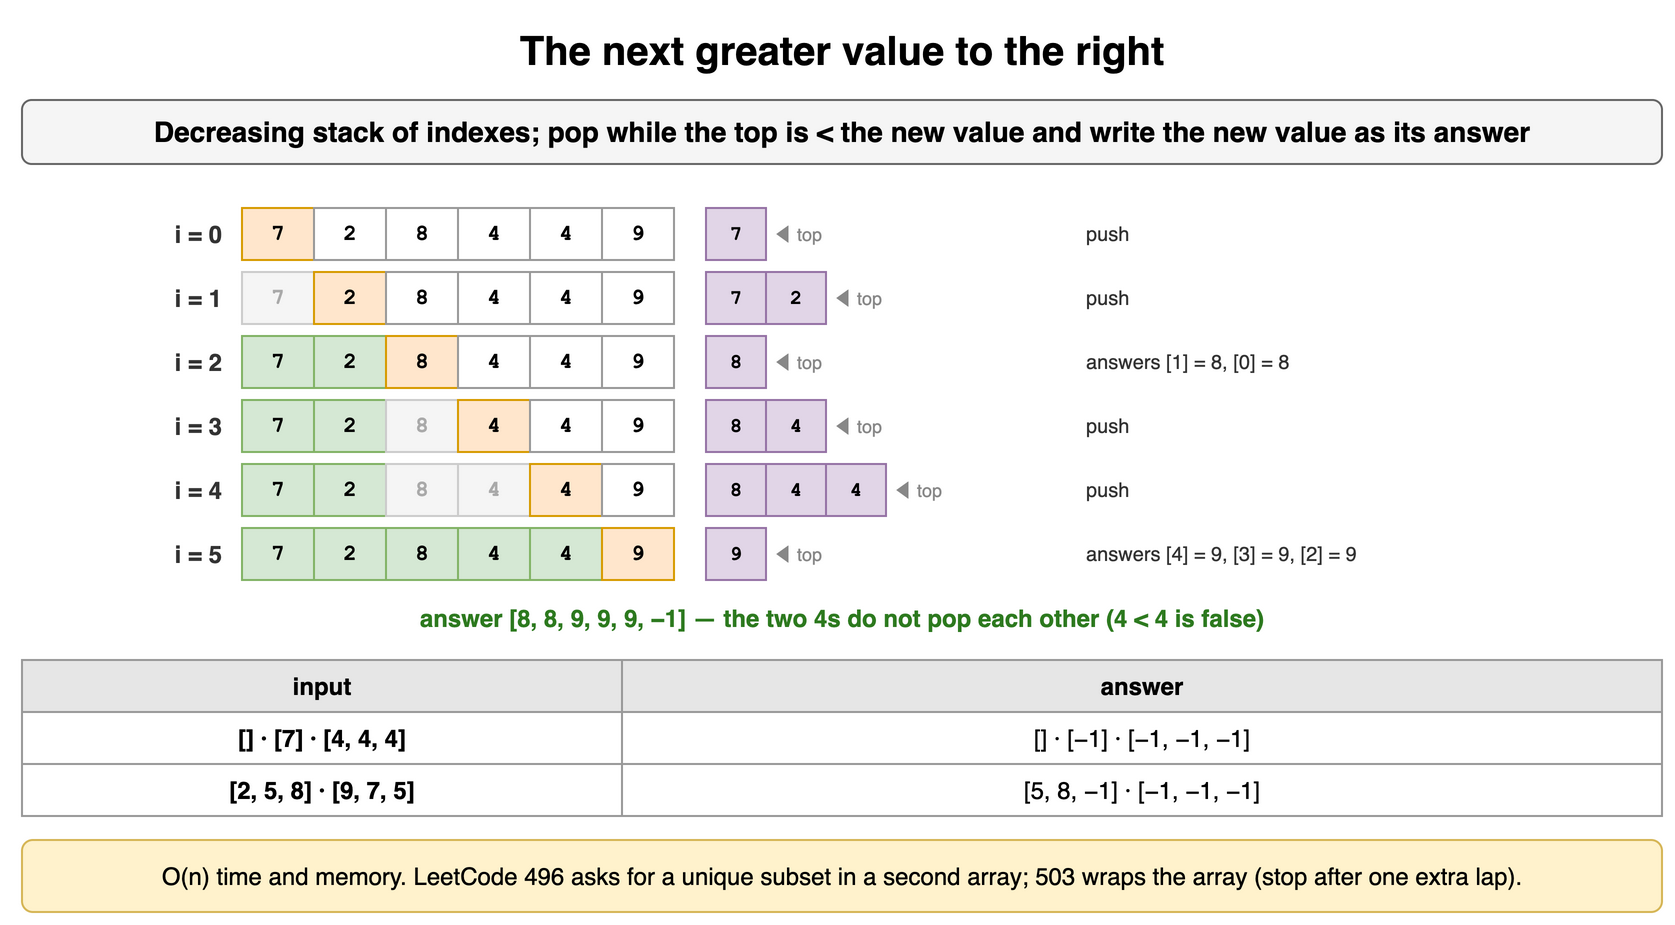

The diagram above was exported from draw.io. Its source (the exported page's mxGraphModel, read from the mxfile embedded in the PNG):
<mxGraphModel dx="900" dy="470" grid="1" gridSize="10" guides="1" tooltips="1" connect="1" arrows="1" fold="1" page="1" pageScale="1" pageWidth="900" pageHeight="470" math="0" shadow="0">
  <root>
    <mxCell id="0" />
    <mxCell id="1" parent="0" />
    <mxCell id="s71" value="The next greater value to the right" style="text;html=1;align=center;verticalAlign=middle;whiteSpace=wrap;fontSize=20;fontStyle=1;" vertex="1" parent="1">
      <mxGeometry x="40" y="10" width="820" height="30" as="geometry" />
    </mxCell>
    <mxCell id="s72" value="Decreasing stack of indexes; pop while the top is &lt; the new value and write the new value as its answer" style="rounded=1;whiteSpace=wrap;html=1;fillColor=#f5f5f5;strokeColor=#666666;fontStyle=1;fontSize=14;" vertex="1" parent="1">
      <mxGeometry x="40" y="50" width="820" height="32" as="geometry" />
    </mxCell>
    <mxCell id="s73" value="7" style="rounded=0;whiteSpace=wrap;html=1;fontFamily=Courier New;fontStyle=1;fontSize=13;fillColor=#ffe6cc;strokeColor=#d79b00;fontSize=11;" vertex="1" parent="1">
      <mxGeometry x="150" y="104" width="36" height="26" as="geometry" />
    </mxCell>
    <mxCell id="s74" value="2" style="rounded=0;whiteSpace=wrap;html=1;fontFamily=Courier New;fontStyle=1;fontSize=13;fillColor=#ffffff;strokeColor=#999999;fontSize=11;" vertex="1" parent="1">
      <mxGeometry x="186" y="104" width="36" height="26" as="geometry" />
    </mxCell>
    <mxCell id="s75" value="8" style="rounded=0;whiteSpace=wrap;html=1;fontFamily=Courier New;fontStyle=1;fontSize=13;fillColor=#ffffff;strokeColor=#999999;fontSize=11;" vertex="1" parent="1">
      <mxGeometry x="222" y="104" width="36" height="26" as="geometry" />
    </mxCell>
    <mxCell id="s76" value="4" style="rounded=0;whiteSpace=wrap;html=1;fontFamily=Courier New;fontStyle=1;fontSize=13;fillColor=#ffffff;strokeColor=#999999;fontSize=11;" vertex="1" parent="1">
      <mxGeometry x="258" y="104" width="36" height="26" as="geometry" />
    </mxCell>
    <mxCell id="s77" value="4" style="rounded=0;whiteSpace=wrap;html=1;fontFamily=Courier New;fontStyle=1;fontSize=13;fillColor=#ffffff;strokeColor=#999999;fontSize=11;" vertex="1" parent="1">
      <mxGeometry x="294" y="104" width="36" height="26" as="geometry" />
    </mxCell>
    <mxCell id="s78" value="9" style="rounded=0;whiteSpace=wrap;html=1;fontFamily=Courier New;fontStyle=1;fontSize=13;fillColor=#ffffff;strokeColor=#999999;fontSize=11;" vertex="1" parent="1">
      <mxGeometry x="330" y="104" width="36" height="26" as="geometry" />
    </mxCell>
    <mxCell id="s79" value="i = 0" style="text;html=1;whiteSpace=wrap;fontSize=11;align=right;verticalAlign=middle;fontSize=12;fontColor=#333333;fontStyle=1;" vertex="1" parent="1">
      <mxGeometry x="62" y="104" width="80" height="26" as="geometry" />
    </mxCell>
    <mxCell id="s710" value="7" style="rounded=0;whiteSpace=wrap;html=1;fontFamily=Courier New;fontStyle=1;fontSize=13;fillColor=#e1d5e7;strokeColor=#9673a6;fontSize=10;" vertex="1" parent="1">
      <mxGeometry x="382" y="104" width="30" height="26" as="geometry" />
    </mxCell>
    <mxCell id="s711" value="◀ top" style="text;html=1;whiteSpace=wrap;fontSize=11;align=left;verticalAlign=middle;fontSize=9;fontColor=#888888;" vertex="1" parent="1">
      <mxGeometry x="414" y="104" width="44" height="26" as="geometry" />
    </mxCell>
    <mxCell id="s712" value="push" style="text;html=1;whiteSpace=wrap;fontSize=11;align=left;verticalAlign=middle;fontSize=10;fontColor=#333333;" vertex="1" parent="1">
      <mxGeometry x="570" y="104" width="290" height="26" as="geometry" />
    </mxCell>
    <mxCell id="s713" value="7" style="rounded=0;whiteSpace=wrap;html=1;fontFamily=Courier New;fontStyle=1;fontSize=13;fillColor=#f5f5f5;strokeColor=#cccccc;fontSize=11;fontColor=#aaaaaa;" vertex="1" parent="1">
      <mxGeometry x="150" y="136" width="36" height="26" as="geometry" />
    </mxCell>
    <mxCell id="s714" value="2" style="rounded=0;whiteSpace=wrap;html=1;fontFamily=Courier New;fontStyle=1;fontSize=13;fillColor=#ffe6cc;strokeColor=#d79b00;fontSize=11;" vertex="1" parent="1">
      <mxGeometry x="186" y="136" width="36" height="26" as="geometry" />
    </mxCell>
    <mxCell id="s715" value="8" style="rounded=0;whiteSpace=wrap;html=1;fontFamily=Courier New;fontStyle=1;fontSize=13;fillColor=#ffffff;strokeColor=#999999;fontSize=11;" vertex="1" parent="1">
      <mxGeometry x="222" y="136" width="36" height="26" as="geometry" />
    </mxCell>
    <mxCell id="s716" value="4" style="rounded=0;whiteSpace=wrap;html=1;fontFamily=Courier New;fontStyle=1;fontSize=13;fillColor=#ffffff;strokeColor=#999999;fontSize=11;" vertex="1" parent="1">
      <mxGeometry x="258" y="136" width="36" height="26" as="geometry" />
    </mxCell>
    <mxCell id="s717" value="4" style="rounded=0;whiteSpace=wrap;html=1;fontFamily=Courier New;fontStyle=1;fontSize=13;fillColor=#ffffff;strokeColor=#999999;fontSize=11;" vertex="1" parent="1">
      <mxGeometry x="294" y="136" width="36" height="26" as="geometry" />
    </mxCell>
    <mxCell id="s718" value="9" style="rounded=0;whiteSpace=wrap;html=1;fontFamily=Courier New;fontStyle=1;fontSize=13;fillColor=#ffffff;strokeColor=#999999;fontSize=11;" vertex="1" parent="1">
      <mxGeometry x="330" y="136" width="36" height="26" as="geometry" />
    </mxCell>
    <mxCell id="s719" value="i = 1" style="text;html=1;whiteSpace=wrap;fontSize=11;align=right;verticalAlign=middle;fontSize=12;fontColor=#333333;fontStyle=1;" vertex="1" parent="1">
      <mxGeometry x="62" y="136" width="80" height="26" as="geometry" />
    </mxCell>
    <mxCell id="s720" value="7" style="rounded=0;whiteSpace=wrap;html=1;fontFamily=Courier New;fontStyle=1;fontSize=13;fillColor=#e1d5e7;strokeColor=#9673a6;fontSize=10;" vertex="1" parent="1">
      <mxGeometry x="382" y="136" width="30" height="26" as="geometry" />
    </mxCell>
    <mxCell id="s721" value="2" style="rounded=0;whiteSpace=wrap;html=1;fontFamily=Courier New;fontStyle=1;fontSize=13;fillColor=#e1d5e7;strokeColor=#9673a6;fontSize=10;" vertex="1" parent="1">
      <mxGeometry x="412" y="136" width="30" height="26" as="geometry" />
    </mxCell>
    <mxCell id="s722" value="◀ top" style="text;html=1;whiteSpace=wrap;fontSize=11;align=left;verticalAlign=middle;fontSize=9;fontColor=#888888;" vertex="1" parent="1">
      <mxGeometry x="444" y="136" width="44" height="26" as="geometry" />
    </mxCell>
    <mxCell id="s723" value="push" style="text;html=1;whiteSpace=wrap;fontSize=11;align=left;verticalAlign=middle;fontSize=10;fontColor=#333333;" vertex="1" parent="1">
      <mxGeometry x="570" y="136" width="290" height="26" as="geometry" />
    </mxCell>
    <mxCell id="s724" value="7" style="rounded=0;whiteSpace=wrap;html=1;fontFamily=Courier New;fontStyle=1;fontSize=13;fillColor=#d5e8d4;strokeColor=#82b366;fontSize=11;" vertex="1" parent="1">
      <mxGeometry x="150" y="168" width="36" height="26" as="geometry" />
    </mxCell>
    <mxCell id="s725" value="2" style="rounded=0;whiteSpace=wrap;html=1;fontFamily=Courier New;fontStyle=1;fontSize=13;fillColor=#d5e8d4;strokeColor=#82b366;fontSize=11;" vertex="1" parent="1">
      <mxGeometry x="186" y="168" width="36" height="26" as="geometry" />
    </mxCell>
    <mxCell id="s726" value="8" style="rounded=0;whiteSpace=wrap;html=1;fontFamily=Courier New;fontStyle=1;fontSize=13;fillColor=#ffe6cc;strokeColor=#d79b00;fontSize=11;" vertex="1" parent="1">
      <mxGeometry x="222" y="168" width="36" height="26" as="geometry" />
    </mxCell>
    <mxCell id="s727" value="4" style="rounded=0;whiteSpace=wrap;html=1;fontFamily=Courier New;fontStyle=1;fontSize=13;fillColor=#ffffff;strokeColor=#999999;fontSize=11;" vertex="1" parent="1">
      <mxGeometry x="258" y="168" width="36" height="26" as="geometry" />
    </mxCell>
    <mxCell id="s728" value="4" style="rounded=0;whiteSpace=wrap;html=1;fontFamily=Courier New;fontStyle=1;fontSize=13;fillColor=#ffffff;strokeColor=#999999;fontSize=11;" vertex="1" parent="1">
      <mxGeometry x="294" y="168" width="36" height="26" as="geometry" />
    </mxCell>
    <mxCell id="s729" value="9" style="rounded=0;whiteSpace=wrap;html=1;fontFamily=Courier New;fontStyle=1;fontSize=13;fillColor=#ffffff;strokeColor=#999999;fontSize=11;" vertex="1" parent="1">
      <mxGeometry x="330" y="168" width="36" height="26" as="geometry" />
    </mxCell>
    <mxCell id="s730" value="i = 2" style="text;html=1;whiteSpace=wrap;fontSize=11;align=right;verticalAlign=middle;fontSize=12;fontColor=#333333;fontStyle=1;" vertex="1" parent="1">
      <mxGeometry x="62" y="168" width="80" height="26" as="geometry" />
    </mxCell>
    <mxCell id="s731" value="8" style="rounded=0;whiteSpace=wrap;html=1;fontFamily=Courier New;fontStyle=1;fontSize=13;fillColor=#e1d5e7;strokeColor=#9673a6;fontSize=10;" vertex="1" parent="1">
      <mxGeometry x="382" y="168" width="30" height="26" as="geometry" />
    </mxCell>
    <mxCell id="s732" value="◀ top" style="text;html=1;whiteSpace=wrap;fontSize=11;align=left;verticalAlign=middle;fontSize=9;fontColor=#888888;" vertex="1" parent="1">
      <mxGeometry x="414" y="168" width="44" height="26" as="geometry" />
    </mxCell>
    <mxCell id="s733" value="answers [1] = 8, [0] = 8" style="text;html=1;whiteSpace=wrap;fontSize=11;align=left;verticalAlign=middle;fontSize=10;fontColor=#333333;" vertex="1" parent="1">
      <mxGeometry x="570" y="168" width="290" height="26" as="geometry" />
    </mxCell>
    <mxCell id="s734" value="7" style="rounded=0;whiteSpace=wrap;html=1;fontFamily=Courier New;fontStyle=1;fontSize=13;fillColor=#d5e8d4;strokeColor=#82b366;fontSize=11;" vertex="1" parent="1">
      <mxGeometry x="150" y="200" width="36" height="26" as="geometry" />
    </mxCell>
    <mxCell id="s735" value="2" style="rounded=0;whiteSpace=wrap;html=1;fontFamily=Courier New;fontStyle=1;fontSize=13;fillColor=#d5e8d4;strokeColor=#82b366;fontSize=11;" vertex="1" parent="1">
      <mxGeometry x="186" y="200" width="36" height="26" as="geometry" />
    </mxCell>
    <mxCell id="s736" value="8" style="rounded=0;whiteSpace=wrap;html=1;fontFamily=Courier New;fontStyle=1;fontSize=13;fillColor=#f5f5f5;strokeColor=#cccccc;fontSize=11;fontColor=#aaaaaa;" vertex="1" parent="1">
      <mxGeometry x="222" y="200" width="36" height="26" as="geometry" />
    </mxCell>
    <mxCell id="s737" value="4" style="rounded=0;whiteSpace=wrap;html=1;fontFamily=Courier New;fontStyle=1;fontSize=13;fillColor=#ffe6cc;strokeColor=#d79b00;fontSize=11;" vertex="1" parent="1">
      <mxGeometry x="258" y="200" width="36" height="26" as="geometry" />
    </mxCell>
    <mxCell id="s738" value="4" style="rounded=0;whiteSpace=wrap;html=1;fontFamily=Courier New;fontStyle=1;fontSize=13;fillColor=#ffffff;strokeColor=#999999;fontSize=11;" vertex="1" parent="1">
      <mxGeometry x="294" y="200" width="36" height="26" as="geometry" />
    </mxCell>
    <mxCell id="s739" value="9" style="rounded=0;whiteSpace=wrap;html=1;fontFamily=Courier New;fontStyle=1;fontSize=13;fillColor=#ffffff;strokeColor=#999999;fontSize=11;" vertex="1" parent="1">
      <mxGeometry x="330" y="200" width="36" height="26" as="geometry" />
    </mxCell>
    <mxCell id="s740" value="i = 3" style="text;html=1;whiteSpace=wrap;fontSize=11;align=right;verticalAlign=middle;fontSize=12;fontColor=#333333;fontStyle=1;" vertex="1" parent="1">
      <mxGeometry x="62" y="200" width="80" height="26" as="geometry" />
    </mxCell>
    <mxCell id="s741" value="8" style="rounded=0;whiteSpace=wrap;html=1;fontFamily=Courier New;fontStyle=1;fontSize=13;fillColor=#e1d5e7;strokeColor=#9673a6;fontSize=10;" vertex="1" parent="1">
      <mxGeometry x="382" y="200" width="30" height="26" as="geometry" />
    </mxCell>
    <mxCell id="s742" value="4" style="rounded=0;whiteSpace=wrap;html=1;fontFamily=Courier New;fontStyle=1;fontSize=13;fillColor=#e1d5e7;strokeColor=#9673a6;fontSize=10;" vertex="1" parent="1">
      <mxGeometry x="412" y="200" width="30" height="26" as="geometry" />
    </mxCell>
    <mxCell id="s743" value="◀ top" style="text;html=1;whiteSpace=wrap;fontSize=11;align=left;verticalAlign=middle;fontSize=9;fontColor=#888888;" vertex="1" parent="1">
      <mxGeometry x="444" y="200" width="44" height="26" as="geometry" />
    </mxCell>
    <mxCell id="s744" value="push" style="text;html=1;whiteSpace=wrap;fontSize=11;align=left;verticalAlign=middle;fontSize=10;fontColor=#333333;" vertex="1" parent="1">
      <mxGeometry x="570" y="200" width="290" height="26" as="geometry" />
    </mxCell>
    <mxCell id="s745" value="7" style="rounded=0;whiteSpace=wrap;html=1;fontFamily=Courier New;fontStyle=1;fontSize=13;fillColor=#d5e8d4;strokeColor=#82b366;fontSize=11;" vertex="1" parent="1">
      <mxGeometry x="150" y="232" width="36" height="26" as="geometry" />
    </mxCell>
    <mxCell id="s746" value="2" style="rounded=0;whiteSpace=wrap;html=1;fontFamily=Courier New;fontStyle=1;fontSize=13;fillColor=#d5e8d4;strokeColor=#82b366;fontSize=11;" vertex="1" parent="1">
      <mxGeometry x="186" y="232" width="36" height="26" as="geometry" />
    </mxCell>
    <mxCell id="s747" value="8" style="rounded=0;whiteSpace=wrap;html=1;fontFamily=Courier New;fontStyle=1;fontSize=13;fillColor=#f5f5f5;strokeColor=#cccccc;fontSize=11;fontColor=#aaaaaa;" vertex="1" parent="1">
      <mxGeometry x="222" y="232" width="36" height="26" as="geometry" />
    </mxCell>
    <mxCell id="s748" value="4" style="rounded=0;whiteSpace=wrap;html=1;fontFamily=Courier New;fontStyle=1;fontSize=13;fillColor=#f5f5f5;strokeColor=#cccccc;fontSize=11;fontColor=#aaaaaa;" vertex="1" parent="1">
      <mxGeometry x="258" y="232" width="36" height="26" as="geometry" />
    </mxCell>
    <mxCell id="s749" value="4" style="rounded=0;whiteSpace=wrap;html=1;fontFamily=Courier New;fontStyle=1;fontSize=13;fillColor=#ffe6cc;strokeColor=#d79b00;fontSize=11;" vertex="1" parent="1">
      <mxGeometry x="294" y="232" width="36" height="26" as="geometry" />
    </mxCell>
    <mxCell id="s750" value="9" style="rounded=0;whiteSpace=wrap;html=1;fontFamily=Courier New;fontStyle=1;fontSize=13;fillColor=#ffffff;strokeColor=#999999;fontSize=11;" vertex="1" parent="1">
      <mxGeometry x="330" y="232" width="36" height="26" as="geometry" />
    </mxCell>
    <mxCell id="s751" value="i = 4" style="text;html=1;whiteSpace=wrap;fontSize=11;align=right;verticalAlign=middle;fontSize=12;fontColor=#333333;fontStyle=1;" vertex="1" parent="1">
      <mxGeometry x="62" y="232" width="80" height="26" as="geometry" />
    </mxCell>
    <mxCell id="s752" value="8" style="rounded=0;whiteSpace=wrap;html=1;fontFamily=Courier New;fontStyle=1;fontSize=13;fillColor=#e1d5e7;strokeColor=#9673a6;fontSize=10;" vertex="1" parent="1">
      <mxGeometry x="382" y="232" width="30" height="26" as="geometry" />
    </mxCell>
    <mxCell id="s753" value="4" style="rounded=0;whiteSpace=wrap;html=1;fontFamily=Courier New;fontStyle=1;fontSize=13;fillColor=#e1d5e7;strokeColor=#9673a6;fontSize=10;" vertex="1" parent="1">
      <mxGeometry x="412" y="232" width="30" height="26" as="geometry" />
    </mxCell>
    <mxCell id="s754" value="4" style="rounded=0;whiteSpace=wrap;html=1;fontFamily=Courier New;fontStyle=1;fontSize=13;fillColor=#e1d5e7;strokeColor=#9673a6;fontSize=10;" vertex="1" parent="1">
      <mxGeometry x="442" y="232" width="30" height="26" as="geometry" />
    </mxCell>
    <mxCell id="s755" value="◀ top" style="text;html=1;whiteSpace=wrap;fontSize=11;align=left;verticalAlign=middle;fontSize=9;fontColor=#888888;" vertex="1" parent="1">
      <mxGeometry x="474" y="232" width="44" height="26" as="geometry" />
    </mxCell>
    <mxCell id="s756" value="push" style="text;html=1;whiteSpace=wrap;fontSize=11;align=left;verticalAlign=middle;fontSize=10;fontColor=#333333;" vertex="1" parent="1">
      <mxGeometry x="570" y="232" width="290" height="26" as="geometry" />
    </mxCell>
    <mxCell id="s757" value="7" style="rounded=0;whiteSpace=wrap;html=1;fontFamily=Courier New;fontStyle=1;fontSize=13;fillColor=#d5e8d4;strokeColor=#82b366;fontSize=11;" vertex="1" parent="1">
      <mxGeometry x="150" y="264" width="36" height="26" as="geometry" />
    </mxCell>
    <mxCell id="s758" value="2" style="rounded=0;whiteSpace=wrap;html=1;fontFamily=Courier New;fontStyle=1;fontSize=13;fillColor=#d5e8d4;strokeColor=#82b366;fontSize=11;" vertex="1" parent="1">
      <mxGeometry x="186" y="264" width="36" height="26" as="geometry" />
    </mxCell>
    <mxCell id="s759" value="8" style="rounded=0;whiteSpace=wrap;html=1;fontFamily=Courier New;fontStyle=1;fontSize=13;fillColor=#d5e8d4;strokeColor=#82b366;fontSize=11;" vertex="1" parent="1">
      <mxGeometry x="222" y="264" width="36" height="26" as="geometry" />
    </mxCell>
    <mxCell id="s760" value="4" style="rounded=0;whiteSpace=wrap;html=1;fontFamily=Courier New;fontStyle=1;fontSize=13;fillColor=#d5e8d4;strokeColor=#82b366;fontSize=11;" vertex="1" parent="1">
      <mxGeometry x="258" y="264" width="36" height="26" as="geometry" />
    </mxCell>
    <mxCell id="s761" value="4" style="rounded=0;whiteSpace=wrap;html=1;fontFamily=Courier New;fontStyle=1;fontSize=13;fillColor=#d5e8d4;strokeColor=#82b366;fontSize=11;" vertex="1" parent="1">
      <mxGeometry x="294" y="264" width="36" height="26" as="geometry" />
    </mxCell>
    <mxCell id="s762" value="9" style="rounded=0;whiteSpace=wrap;html=1;fontFamily=Courier New;fontStyle=1;fontSize=13;fillColor=#ffe6cc;strokeColor=#d79b00;fontSize=11;" vertex="1" parent="1">
      <mxGeometry x="330" y="264" width="36" height="26" as="geometry" />
    </mxCell>
    <mxCell id="s763" value="i = 5" style="text;html=1;whiteSpace=wrap;fontSize=11;align=right;verticalAlign=middle;fontSize=12;fontColor=#333333;fontStyle=1;" vertex="1" parent="1">
      <mxGeometry x="62" y="264" width="80" height="26" as="geometry" />
    </mxCell>
    <mxCell id="s764" value="9" style="rounded=0;whiteSpace=wrap;html=1;fontFamily=Courier New;fontStyle=1;fontSize=13;fillColor=#e1d5e7;strokeColor=#9673a6;fontSize=10;" vertex="1" parent="1">
      <mxGeometry x="382" y="264" width="30" height="26" as="geometry" />
    </mxCell>
    <mxCell id="s765" value="◀ top" style="text;html=1;whiteSpace=wrap;fontSize=11;align=left;verticalAlign=middle;fontSize=9;fontColor=#888888;" vertex="1" parent="1">
      <mxGeometry x="414" y="264" width="44" height="26" as="geometry" />
    </mxCell>
    <mxCell id="s766" value="answers [4] = 9, [3] = 9, [2] = 9" style="text;html=1;whiteSpace=wrap;fontSize=11;align=left;verticalAlign=middle;fontSize=10;fontColor=#333333;" vertex="1" parent="1">
      <mxGeometry x="570" y="264" width="290" height="26" as="geometry" />
    </mxCell>
    <mxCell id="s767" value="answer [8, 8, 9, 9, 9, −1] — the two 4s do not pop each other (4 &lt; 4 is false)" style="text;html=1;whiteSpace=wrap;fontSize=11;align=center;verticalAlign=middle;fontSize=12;fontColor=#2d7a1f;fontStyle=1;" vertex="1" parent="1">
      <mxGeometry x="40" y="300" width="820" height="18" as="geometry" />
    </mxCell>
    <mxCell id="s768" value="input" style="whiteSpace=wrap;html=1;fillColor=#e6e6e6;strokeColor=#999999;fontStyle=1;fontSize=12;" vertex="1" parent="1">
      <mxGeometry x="40" y="330" width="300" height="26" as="geometry" />
    </mxCell>
    <mxCell id="s769" value="answer" style="whiteSpace=wrap;html=1;fillColor=#e6e6e6;strokeColor=#999999;fontStyle=1;fontSize=12;" vertex="1" parent="1">
      <mxGeometry x="340" y="330" width="520" height="26" as="geometry" />
    </mxCell>
    <mxCell id="s770" value="[] · [7] · [4, 4, 4]" style="whiteSpace=wrap;html=1;strokeColor=#999999;fontSize=12;fillColor=#ffffff;fontStyle=1;" vertex="1" parent="1">
      <mxGeometry x="40" y="356" width="300" height="26" as="geometry" />
    </mxCell>
    <mxCell id="s771" value="[] · [−1] · [−1, −1, −1]" style="whiteSpace=wrap;html=1;strokeColor=#999999;fontSize=12;fillColor=#ffffff;" vertex="1" parent="1">
      <mxGeometry x="340" y="356" width="520" height="26" as="geometry" />
    </mxCell>
    <mxCell id="s772" value="[2, 5, 8] · [9, 7, 5]" style="whiteSpace=wrap;html=1;strokeColor=#999999;fontSize=12;fillColor=#ffffff;fontStyle=1;" vertex="1" parent="1">
      <mxGeometry x="40" y="382" width="300" height="26" as="geometry" />
    </mxCell>
    <mxCell id="s773" value="[5, 8, −1] · [−1, −1, −1]" style="whiteSpace=wrap;html=1;strokeColor=#999999;fontSize=12;fillColor=#ffffff;" vertex="1" parent="1">
      <mxGeometry x="340" y="382" width="520" height="26" as="geometry" />
    </mxCell>
    <mxCell id="s774" value="O(n) time and memory. LeetCode 496 asks for a unique subset in a second array; 503 wraps the array (stop after one extra lap)." style="rounded=1;whiteSpace=wrap;html=1;fillColor=#fff2cc;strokeColor=#d6b656;fontSize=12;align=center;" vertex="1" parent="1">
      <mxGeometry x="40" y="420" width="820" height="36" as="geometry" />
    </mxCell>
  </root>
</mxGraphModel>